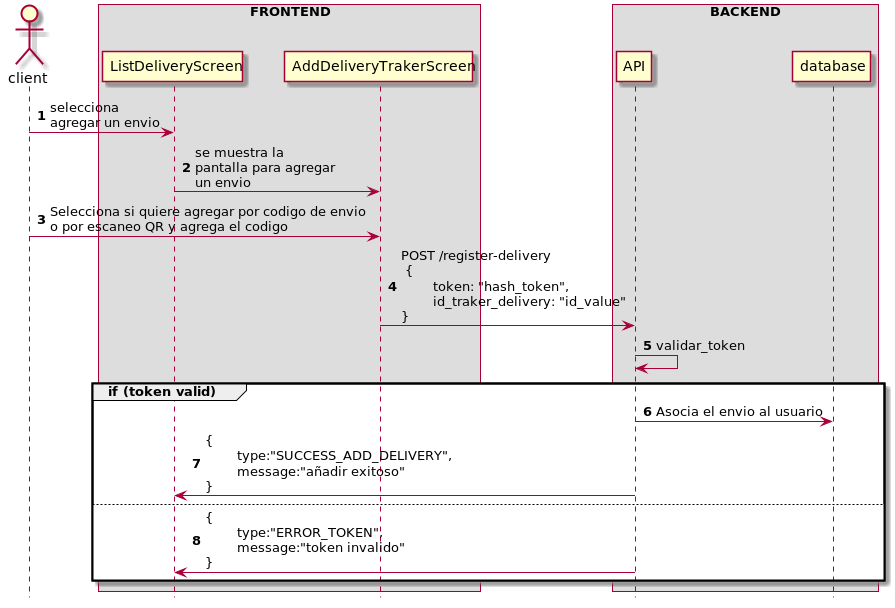

The diagram above was rendered by PlantUML. Its source (embedded in the PNG):
@startuml
hide footbox
autonumber

actor client

box "FRONTEND"
participant ListDeliveryScreen
participant AddDeliveryTrakerScreen
end box

box "BACKEND"
participant API
participant database
end box

client -> ListDeliveryScreen: selecciona \nagregar un envio
ListDeliveryScreen -> AddDeliveryTrakerScreen: se muestra la \npantalla para agregar \nun envio
client -> AddDeliveryTrakerScreen: Selecciona si quiere agregar por codigo de envio \no por escaneo QR y agrega el codigo
AddDeliveryTrakerScreen-> API: POST /register-delivery\n { \n\ttoken: "hash_token", \n\tid_traker_delivery: "id_value" \n}
API->API: validar_token

group if (token valid)
API -> database: Asocia el envio al usuario
API -> ListDeliveryScreen: {\n\ttype:"SUCCESS_ADD_DELIVERY", \n\tmessage:"añadir exitoso"\n}

else
  API -> ListDeliveryScreen: {\n\ttype:"ERROR_TOKEN", \n\tmessage:"token invalido"\n}
end

@enduml